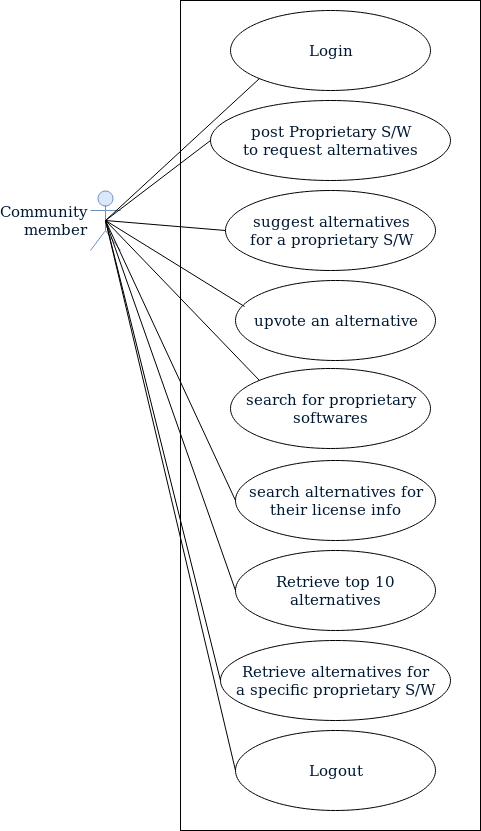

The diagram above was exported from draw.io. Its source (the exported page's mxGraphModel, read from the mxfile embedded in the PNG):
<mxGraphModel dx="834" dy="466" grid="1" gridSize="10" guides="1" tooltips="1" connect="1" arrows="1" fold="1" page="1" pageScale="1" pageWidth="1169" pageHeight="826" background="#ffffff" math="0" shadow="0">
  <root>
    <mxCell id="0" />
    <mxCell id="1" parent="0" />
    <mxCell id="Uxj8pqavt62W1OqlzZVP-41" value="&lt;div&gt;Community&lt;/div&gt;&lt;div&gt;member&lt;/div&gt;" style="shape=umlActor;verticalLabelPosition=middle;labelBackgroundColor=#ffffff;verticalAlign=middle;html=1;outlineConnect=0;labelPosition=left;align=right;fontFamily=Tahoma;fontSize=15;fontStyle=0;textDirection=ltr;fillColor=#dae8fc;strokeColor=#6c8ebf;fontColor=#001933;" vertex="1" parent="1">
      <mxGeometry x="200" y="290" width="30" height="60" as="geometry" />
    </mxCell>
    <mxCell id="Uxj8pqavt62W1OqlzZVP-54" value="" style="rounded=0;whiteSpace=wrap;html=1;fontFamily=Tahoma;fontSize=15;fontColor=#001933;align=center;" vertex="1" parent="1">
      <mxGeometry x="290" y="100" width="300" height="830" as="geometry" />
    </mxCell>
    <mxCell id="Uxj8pqavt62W1OqlzZVP-55" value="&lt;div&gt;Login&lt;/div&gt;" style="ellipse;whiteSpace=wrap;html=1;fontFamily=Tahoma;fontSize=15;fontColor=#001933;align=center;" vertex="1" parent="1">
      <mxGeometry x="340" y="110" width="200" height="80" as="geometry" />
    </mxCell>
    <mxCell id="Uxj8pqavt62W1OqlzZVP-56" value="&lt;div&gt;post Proprietary S/W&lt;/div&gt;&lt;div&gt;to request alternatives&lt;br&gt;&lt;/div&gt;" style="ellipse;whiteSpace=wrap;html=1;fontFamily=Tahoma;fontSize=15;fontColor=#001933;align=center;" vertex="1" parent="1">
      <mxGeometry x="320" y="200" width="240" height="80" as="geometry" />
    </mxCell>
    <mxCell id="Uxj8pqavt62W1OqlzZVP-57" value="&lt;div&gt;suggest alternatives&lt;/div&gt;for a proprietary S/W" style="ellipse;whiteSpace=wrap;html=1;fontFamily=Tahoma;fontSize=15;fontColor=#001933;align=center;" vertex="1" parent="1">
      <mxGeometry x="335" y="290" width="210" height="80" as="geometry" />
    </mxCell>
    <mxCell id="Uxj8pqavt62W1OqlzZVP-58" value="upvote an alternative" style="ellipse;whiteSpace=wrap;html=1;fontFamily=Tahoma;fontSize=15;fontColor=#001933;align=center;" vertex="1" parent="1">
      <mxGeometry x="345" y="380" width="200" height="80" as="geometry" />
    </mxCell>
    <mxCell id="Uxj8pqavt62W1OqlzZVP-59" value="&lt;div&gt;search for proprietary&lt;/div&gt;&lt;div&gt;softwares&lt;br&gt;&lt;/div&gt;" style="ellipse;whiteSpace=wrap;html=1;fontFamily=Tahoma;fontSize=15;fontColor=#001933;align=center;" vertex="1" parent="1">
      <mxGeometry x="340" y="468" width="200" height="80" as="geometry" />
    </mxCell>
    <mxCell id="Uxj8pqavt62W1OqlzZVP-60" value="&lt;div&gt;search alternatives for&lt;/div&gt;&lt;div&gt;their license info&lt;br&gt;&lt;/div&gt;" style="ellipse;whiteSpace=wrap;html=1;fontFamily=Tahoma;fontSize=15;fontColor=#001933;align=center;" vertex="1" parent="1">
      <mxGeometry x="345" y="560" width="200" height="80" as="geometry" />
    </mxCell>
    <mxCell id="Uxj8pqavt62W1OqlzZVP-63" value="Logout" style="ellipse;whiteSpace=wrap;html=1;fontFamily=Tahoma;fontSize=15;fontColor=#001933;align=center;" vertex="1" parent="1">
      <mxGeometry x="345" y="830" width="200" height="80" as="geometry" />
    </mxCell>
    <mxCell id="Uxj8pqavt62W1OqlzZVP-64" value="&lt;div&gt;Retrieve top 10 &lt;br&gt;&lt;/div&gt;&lt;div&gt;alternatives&lt;br&gt;&lt;/div&gt;" style="ellipse;whiteSpace=wrap;html=1;fontFamily=Tahoma;fontSize=15;fontColor=#001933;align=center;" vertex="1" parent="1">
      <mxGeometry x="345" y="650" width="200" height="80" as="geometry" />
    </mxCell>
    <mxCell id="Uxj8pqavt62W1OqlzZVP-65" value="" style="endArrow=none;html=1;fontFamily=Tahoma;fontSize=15;fontColor=#001933;exitX=0.5;exitY=0.5;exitDx=0;exitDy=0;exitPerimeter=0;entryX=0;entryY=1;entryDx=0;entryDy=0;" edge="1" parent="1" source="Uxj8pqavt62W1OqlzZVP-41" target="Uxj8pqavt62W1OqlzZVP-55">
      <mxGeometry width="50" height="50" relative="1" as="geometry">
        <mxPoint x="220" y="315" as="sourcePoint" />
        <mxPoint x="270" y="265" as="targetPoint" />
      </mxGeometry>
    </mxCell>
    <mxCell id="Uxj8pqavt62W1OqlzZVP-66" value="" style="endArrow=none;html=1;fontFamily=Tahoma;fontSize=15;fontColor=#001933;entryX=0.5;entryY=0.5;entryDx=0;entryDy=0;entryPerimeter=0;exitX=0;exitY=0.5;exitDx=0;exitDy=0;" edge="1" parent="1" source="Uxj8pqavt62W1OqlzZVP-56" target="Uxj8pqavt62W1OqlzZVP-41">
      <mxGeometry width="50" height="50" relative="1" as="geometry">
        <mxPoint x="190" y="585" as="sourcePoint" />
        <mxPoint x="240" y="535" as="targetPoint" />
      </mxGeometry>
    </mxCell>
    <mxCell id="Uxj8pqavt62W1OqlzZVP-67" value="" style="endArrow=none;html=1;fontFamily=Tahoma;fontSize=15;fontColor=#001933;exitX=0;exitY=0.5;exitDx=0;exitDy=0;entryX=0.5;entryY=0.5;entryDx=0;entryDy=0;entryPerimeter=0;" edge="1" parent="1" source="Uxj8pqavt62W1OqlzZVP-57" target="Uxj8pqavt62W1OqlzZVP-41">
      <mxGeometry width="50" height="50" relative="1" as="geometry">
        <mxPoint x="200" y="545" as="sourcePoint" />
        <mxPoint x="230" y="330" as="targetPoint" />
      </mxGeometry>
    </mxCell>
    <mxCell id="Uxj8pqavt62W1OqlzZVP-70" value="" style="endArrow=none;html=1;fontFamily=Tahoma;fontSize=15;fontColor=#001933;exitX=0.5;exitY=0.5;exitDx=0;exitDy=0;exitPerimeter=0;entryX=0.045;entryY=0.325;entryDx=0;entryDy=0;entryPerimeter=0;" edge="1" parent="1" source="Uxj8pqavt62W1OqlzZVP-41" target="Uxj8pqavt62W1OqlzZVP-58">
      <mxGeometry width="50" height="50" relative="1" as="geometry">
        <mxPoint x="230" y="400" as="sourcePoint" />
        <mxPoint x="280" y="350" as="targetPoint" />
      </mxGeometry>
    </mxCell>
    <mxCell id="Uxj8pqavt62W1OqlzZVP-71" value="" style="endArrow=none;html=1;fontFamily=Tahoma;fontSize=15;fontColor=#001933;exitX=0.5;exitY=0.5;exitDx=0;exitDy=0;exitPerimeter=0;entryX=0;entryY=0;entryDx=0;entryDy=0;" edge="1" parent="1" source="Uxj8pqavt62W1OqlzZVP-41" target="Uxj8pqavt62W1OqlzZVP-59">
      <mxGeometry width="50" height="50" relative="1" as="geometry">
        <mxPoint x="220" y="410" as="sourcePoint" />
        <mxPoint x="270" y="360" as="targetPoint" />
      </mxGeometry>
    </mxCell>
    <mxCell id="Uxj8pqavt62W1OqlzZVP-72" value="" style="endArrow=none;html=1;fontFamily=Tahoma;fontSize=15;fontColor=#001933;entryX=0.5;entryY=0.5;entryDx=0;entryDy=0;entryPerimeter=0;exitX=0;exitY=0.5;exitDx=0;exitDy=0;" edge="1" parent="1" source="Uxj8pqavt62W1OqlzZVP-60" target="Uxj8pqavt62W1OqlzZVP-41">
      <mxGeometry width="50" height="50" relative="1" as="geometry">
        <mxPoint x="210" y="440" as="sourcePoint" />
        <mxPoint x="260" y="390" as="targetPoint" />
      </mxGeometry>
    </mxCell>
    <mxCell id="Uxj8pqavt62W1OqlzZVP-73" value="" style="endArrow=none;html=1;fontFamily=Tahoma;fontSize=15;fontColor=#001933;entryX=0.5;entryY=0.5;entryDx=0;entryDy=0;entryPerimeter=0;exitX=0;exitY=0.5;exitDx=0;exitDy=0;" edge="1" parent="1" source="Uxj8pqavt62W1OqlzZVP-64" target="Uxj8pqavt62W1OqlzZVP-41">
      <mxGeometry width="50" height="50" relative="1" as="geometry">
        <mxPoint x="190" y="460" as="sourcePoint" />
        <mxPoint x="240" y="410" as="targetPoint" />
      </mxGeometry>
    </mxCell>
    <mxCell id="Uxj8pqavt62W1OqlzZVP-74" value="" style="endArrow=none;html=1;fontFamily=Tahoma;fontSize=15;fontColor=#001933;entryX=0.5;entryY=0.5;entryDx=0;entryDy=0;entryPerimeter=0;exitX=0;exitY=0.5;exitDx=0;exitDy=0;" edge="1" parent="1" source="Uxj8pqavt62W1OqlzZVP-63" target="Uxj8pqavt62W1OqlzZVP-41">
      <mxGeometry width="50" height="50" relative="1" as="geometry">
        <mxPoint x="190" y="410" as="sourcePoint" />
        <mxPoint x="240" y="360" as="targetPoint" />
      </mxGeometry>
    </mxCell>
    <mxCell id="Uxj8pqavt62W1OqlzZVP-76" value="&lt;div&gt;Retrieve alternatives for&lt;/div&gt;&lt;div&gt;a specific proprietary S/W&lt;br&gt;&lt;/div&gt;" style="ellipse;whiteSpace=wrap;html=1;fontFamily=Tahoma;fontSize=15;fontColor=#001933;align=center;" vertex="1" parent="1">
      <mxGeometry x="330" y="740" width="230" height="80" as="geometry" />
    </mxCell>
    <mxCell id="Uxj8pqavt62W1OqlzZVP-77" value="" style="endArrow=none;html=1;fontFamily=Tahoma;fontSize=15;fontColor=#001933;entryX=0.5;entryY=0.5;entryDx=0;entryDy=0;entryPerimeter=0;exitX=0;exitY=0.5;exitDx=0;exitDy=0;" edge="1" parent="1" source="Uxj8pqavt62W1OqlzZVP-76" target="Uxj8pqavt62W1OqlzZVP-41">
      <mxGeometry width="50" height="50" relative="1" as="geometry">
        <mxPoint x="165" y="720" as="sourcePoint" />
        <mxPoint x="215" y="670" as="targetPoint" />
      </mxGeometry>
    </mxCell>
  </root>
</mxGraphModel>